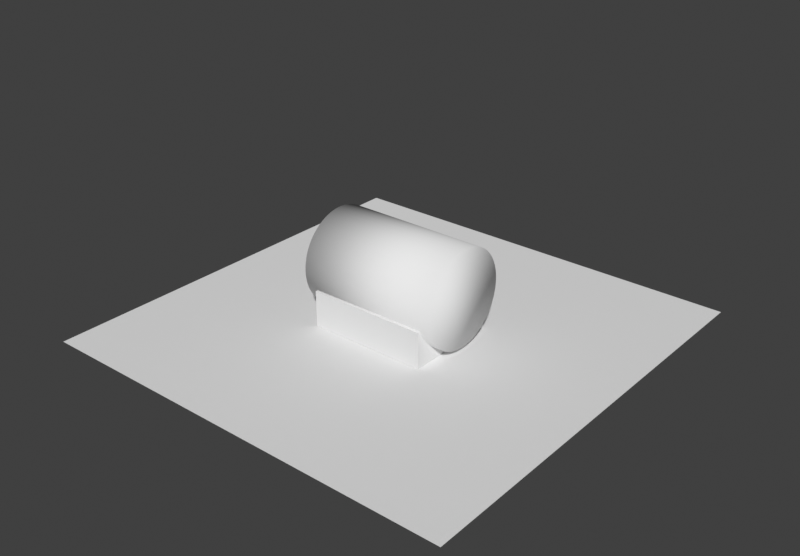 # Source: openhi_4f_40mm_tube_cradle_50mm.blend  (saved by Blender 4.0.36; exported with 4.5.12 LTS)
import bpy
from mathutils import Matrix  # noqa: F401  (used for matrix-valued properties, if any)

bpy.ops.wm.read_factory_settings(use_empty=True)
scene = bpy.context.scene
scene.name = 'Scene'

# ---- collections
col_collection = bpy.data.collections.new('Collection'); scene.collection.children.link(col_collection)

# ---- world
world_world = bpy.data.worlds.new('World'); scene.world = world_world
world_world.use_nodes = True; world_world.node_tree.nodes.clear()
_N = world_world.node_tree.nodes; _L = world_world.node_tree.links
n0 = _N.new('ShaderNodeOutputWorld'); n0.name = 'World Output'; n0.location = (300, 300)
n1 = _N.new('ShaderNodeBackground'); n1.name = 'Background'; n1.location = (10, 300)
n1.inputs[0].default_value = (0.05088, 0.05088, 0.05088, 1.0)
_L.new(n1.outputs[0], n0.inputs[0])
n0.is_active_output = True
world_world.color = (0.95, 0.97, 0.98)
world_world.use_sun_shadow = False
world_world.sun_shadow_jitter_overblur = 0.0

# ---- meshes
me_openhi_4f_40mm_tube_cradle_50mm_holder_001 = bpy.data.meshes.new('openhi_4f_40mm_tube_cradle_50mm_holder.001')
me_openhi_4f_40mm_tube_cradle_50mm_holder_001.from_pydata([(-25.0, 14.6, 8.287), (-25.0, 20.0, 0.0), (-25.0, 14.04, 7.718), (-25.0, 13.46, 7.173), (-25.0, 15.14, 8.877), (-25.0, 12.86, 6.651), (-25.0, 15.65, 9.487), (-25.0, 12.24, 6.153), (-25.0, 16.14, 10.12), (-25.0, 11.59, 5.681), (-25.0, 16.6, 10.77), (-25.0, 10.93, 5.234), (-25.0, 17.04, 11.43), (-25.0, 10.26, 4.813), (-25.0, 17.45, 12.12), (-25.0, 9.562, 4.42), (-25.0, 20.0, 15.0), (-25.0, 17.83, 12.82), (-25.0, 8.854, 4.055), (-25.0, 18.18, 13.53), (-25.0, 8.131, 3.718), (-25.0, 18.51, 14.26), (-25.0, 7.396, 3.41), (-25.0, 18.8, 15.0), (-25.0, 6.649, 3.132), (-25.0, 5.892, 2.883), (-25.0, 5.125, 2.664), (-25.0, 4.35, 2.476), (-25.0, 3.569, 2.319), (-25.0, 2.781, 2.193), (-25.0, -20.0, 0.0), (-25.0, -2.781, 2.193), (-25.0, -1.99, 2.099), (-25.0, -3.569, 2.319), (-25.0, -4.35, 2.476), (-25.0, -5.125, 2.664), (-25.0, -5.892, 2.883), (-25.0, -6.649, 3.132), (-25.0, -7.396, 3.41), (-25.0, -8.131, 3.718), (-25.0, -8.854, 4.055), (-25.0, -9.562, 4.42), (-25.0, -10.26, 4.813), (-25.0, -10.93, 5.234), (-25.0, -11.59, 5.681), (-25.0, -12.24, 6.153), (-25.0, -12.86, 6.651), (-25.0, -13.46, 7.173), (-25.0, -14.04, 7.718), (-25.0, -14.6, 8.287), (-25.0, -15.14, 8.877), (-25.0, -15.65, 9.487), (-25.0, -16.14, 10.12), (-25.0, -16.6, 10.77), (-25.0, -17.04, 11.43), (-25.0, -17.45, 12.12), (-25.0, -20.0, 15.0), (-25.0, -17.83, 12.82), (-25.0, -18.18, 13.53), (-25.0, -18.51, 14.26), (-25.0, -18.8, 15.0), (-25.0, 0.3986, 2.004), (-25.0, 1.195, 2.036), (-25.0, 1.99, 2.099), (-25.0, -0.3986, 2.004), (-25.0, -1.195, 2.036), (25.0, -18.8, 15.0), (25.0, -20.0, 15.0), (25.0, -18.51, 14.26), (25.0, -18.18, 13.53), (25.0, -17.83, 12.82), (25.0, -17.45, 12.12), (25.0, -17.04, 11.43), (25.0, -16.6, 10.77), (25.0, -16.14, 10.12), (25.0, -15.65, 9.487), (25.0, -15.14, 8.877), (25.0, -14.6, 8.287), (25.0, -14.04, 7.718), (25.0, -13.46, 7.173), (25.0, -12.86, 6.651), (25.0, -12.24, 6.153), (25.0, -11.59, 5.681), (25.0, -10.93, 5.234), (25.0, -10.26, 4.813), (25.0, -9.562, 4.42), (25.0, -8.854, 4.055), (25.0, -8.131, 3.718), (25.0, -7.396, 3.41), (25.0, -6.649, 3.132), (25.0, -5.892, 2.883), (25.0, -5.125, 2.664), (25.0, -4.35, 2.476), (25.0, -3.569, 2.319), (25.0, -2.781, 2.193), (25.0, -1.99, 2.099), (25.0, -1.195, 2.036), (25.0, -0.3986, 2.004), (25.0, 0.3986, 2.004), (25.0, 1.195, 2.036), (25.0, 1.99, 2.099), (25.0, 2.781, 2.193), (25.0, 3.569, 2.319), (25.0, 4.35, 2.476), (25.0, 5.125, 2.664), (25.0, 5.892, 2.883), (25.0, 6.649, 3.132), (25.0, 7.396, 3.41), (25.0, 8.131, 3.718), (25.0, 8.854, 4.055), (25.0, 9.562, 4.42), (25.0, 10.26, 4.813), (25.0, 10.93, 5.234), (25.0, 11.59, 5.681), (25.0, 12.24, 6.153), (25.0, 12.86, 6.651), (25.0, 13.46, 7.173), (25.0, 14.04, 7.718), (25.0, 14.6, 8.287), (25.0, 15.14, 8.877), (25.0, 15.65, 9.487), (25.0, 16.14, 10.12), (25.0, 16.6, 10.77), (25.0, 17.04, 11.43), (25.0, 17.45, 12.12), (25.0, 17.83, 12.82), (25.0, 18.18, 13.53), (25.0, 18.51, 14.26), (25.0, 18.8, 15.0), (25.0, 20.0, 15.0), (25.0, 20.0, 0.0), (25.0, -20.0, 0.0)], [], [(0, 1, 2), (3, 2, 1), (4, 1, 0), (5, 3, 1), (6, 1, 4), (7, 5, 1), (8, 1, 6), (9, 7, 1), (10, 1, 8), (11, 9, 1), (12, 1, 10), (13, 11, 1), (14, 1, 12), (15, 13, 1), (16, 14, 17), (16, 1, 14), (18, 15, 1), (19, 16, 17), (20, 18, 1), (21, 16, 19), (22, 20, 1), (23, 16, 21), (24, 22, 1), (25, 24, 1), (26, 25, 1), (27, 26, 1), (28, 27, 1), (29, 28, 1), (30, 31, 32), (30, 33, 31), (30, 34, 33), (30, 35, 34), (30, 36, 35), (30, 37, 36), (30, 38, 37), (30, 39, 38), (30, 40, 39), (30, 41, 40), (30, 42, 41), (30, 43, 42), (30, 44, 43), (30, 45, 44), (30, 46, 45), (47, 46, 30), (48, 47, 30), (49, 48, 30), (50, 49, 30), (51, 50, 30), (52, 51, 30), (53, 52, 30), (54, 53, 30), (55, 54, 30), (56, 57, 55), (56, 58, 57), (56, 59, 58), (56, 60, 59), (56, 55, 30), (30, 61, 1), (61, 62, 1), (62, 63, 1), (63, 29, 1), (30, 64, 61), (30, 65, 64), (30, 32, 65), (66, 60, 56), (66, 56, 67), (60, 66, 68), (59, 68, 69), (59, 60, 68), (58, 59, 69), (57, 69, 70), (57, 58, 69), (55, 70, 71), (55, 57, 70), (54, 71, 72), (54, 55, 71), (53, 72, 73), (53, 54, 72), (52, 73, 74), (52, 53, 73), (51, 74, 75), (51, 52, 74), (50, 75, 76), (50, 51, 75), (49, 76, 77), (49, 50, 76), (48, 78, 79), (48, 77, 78), (48, 49, 77), (47, 79, 80), (47, 48, 79), (46, 47, 80), (45, 81, 82), (45, 80, 81), (45, 46, 80), (44, 45, 82), (43, 82, 83), (43, 44, 82), (42, 83, 84), (42, 43, 83), (41, 85, 86), (41, 84, 85), (41, 42, 84), (40, 41, 86), (39, 86, 87), (39, 40, 86), (38, 87, 88), (38, 39, 87), (37, 89, 90), (37, 88, 89), (37, 38, 88), (36, 37, 90), (35, 90, 91), (35, 36, 90), (34, 35, 91), (34, 91, 92), (33, 34, 92), (33, 92, 93), (31, 33, 93), (31, 93, 94), (32, 31, 94), (32, 94, 95), (65, 32, 95), (65, 96, 97), (65, 95, 96), (64, 65, 97), (64, 97, 98), (61, 64, 98), (62, 61, 98), (62, 98, 99), (63, 62, 99), (63, 99, 100), (29, 63, 100), (29, 100, 101), (28, 29, 101), (28, 101, 102), (27, 28, 102), (27, 103, 104), (27, 102, 103), (26, 27, 104), (25, 26, 104), (25, 104, 105), (24, 105, 106), (24, 25, 105), (22, 107, 108), (22, 106, 107), (22, 24, 106), (20, 22, 108), (18, 108, 109), (18, 20, 108), (15, 109, 110), (15, 18, 109), (13, 15, 110), (13, 111, 112), (13, 110, 111), (11, 13, 112), (9, 112, 113), (9, 11, 112), (7, 9, 113), (7, 113, 114), (5, 7, 114), (5, 115, 116), (5, 114, 115), (3, 5, 116), (2, 3, 116), (2, 116, 117), (0, 2, 117), (0, 118, 119), (0, 117, 118), (4, 0, 119), (6, 4, 119), (6, 120, 121), (6, 119, 120), (8, 6, 121), (10, 8, 121), (10, 122, 123), (10, 121, 122), (12, 10, 123), (14, 12, 123), (14, 123, 124), (17, 14, 124), (17, 125, 126), (17, 124, 125), (19, 17, 126), (19, 126, 127), (21, 19, 127), (23, 127, 128), (23, 21, 127), (129, 16, 23), (129, 23, 128), (130, 1, 16), (129, 130, 16), (130, 30, 1), (130, 131, 30), (131, 56, 30), (67, 56, 131), (118, 117, 130), (116, 130, 117), (119, 118, 130), (115, 130, 116), (120, 119, 130), (114, 130, 115), (121, 120, 130), (113, 130, 114), (122, 121, 130), (112, 130, 113), (123, 122, 130), (111, 130, 112), (124, 123, 130), (110, 130, 111), (129, 125, 124), (129, 124, 130), (109, 130, 110), (126, 125, 129), (108, 130, 109), (127, 126, 129), (107, 130, 108), (128, 127, 129), (106, 130, 107), (105, 130, 106), (104, 130, 105), (103, 130, 104), (102, 130, 103), (101, 130, 102), (131, 95, 94), (131, 94, 93), (131, 93, 92), (131, 92, 91), (131, 91, 90), (131, 90, 89), (131, 89, 88), (131, 88, 87), (131, 87, 86), (131, 86, 85), (131, 85, 84), (131, 84, 83), (131, 83, 82), (131, 82, 81), (131, 81, 80), (79, 131, 80), (78, 131, 79), (77, 131, 78), (76, 131, 77), (75, 131, 76), (74, 131, 75), (73, 131, 74), (72, 131, 73), (71, 131, 72), (67, 71, 70), (67, 70, 69), (67, 69, 68), (67, 68, 66), (67, 131, 71), (131, 130, 98), (98, 130, 99), (99, 130, 100), (100, 130, 101), (131, 98, 97), (131, 97, 96), (131, 96, 95)])
me_openhi_4f_40mm_tube_cradle_50mm_holder_001.update()
me_openhi_4f_40mm_tube_cradle_50mm_tube_proxy_od40 = bpy.data.meshes.new('openhi_4f_40mm_tube_cradle_50mm_tube_proxy_od40')
me_openhi_4f_40mm_tube_cradle_50mm_tube_proxy_od40.from_pydata([(-30.0, 19.98, 22.8), (30.0, 20.0, 22.0), (-30.0, 20.0, 22.0), (30.0, 19.98, 22.8), (-30.0, 19.94, 23.59), (30.0, 19.94, 23.59), (-30.0, 19.86, 24.38), (30.0, 19.86, 24.38), (-30.0, 19.75, 25.17), (30.0, 19.75, 25.17), (-30.0, 19.61, 25.95), (30.0, 19.61, 25.95), (-30.0, 19.43, 26.73), (30.0, 19.43, 26.73), (-30.0, 19.23, 27.5), (30.0, 19.23, 27.5), (-30.0, 19.0, 28.26), (30.0, 19.0, 28.26), (-30.0, 18.73, 29.01), (30.0, 18.73, 29.01), (-30.0, 18.44, 29.75), (30.0, 18.44, 29.75), (-30.0, 18.12, 30.47), (30.0, 18.12, 30.47), (-30.0, 17.77, 31.19), (30.0, 17.77, 31.19), (-30.0, 17.39, 31.88), (30.0, 17.39, 31.88), (-30.0, 16.98, 32.57), (30.0, 16.98, 32.57), (-30.0, 16.55, 33.24), (30.0, 16.55, 33.24), (30.0, 16.09, 33.88), (-30.0, 16.09, 33.88), (30.0, 15.6, 34.51), (-30.0, 15.6, 34.51), (-30.0, 15.09, 35.12), (30.0, 15.09, 35.12), (-30.0, 14.56, 35.71), (30.0, 14.56, 35.71), (-30.0, 14.0, 36.28), (30.0, 14.0, 36.28), (-30.0, 13.42, 36.83), (30.0, 13.42, 36.83), (-30.0, 12.82, 37.35), (30.0, 12.82, 37.35), (30.0, 12.2, 37.85), (-30.0, 12.2, 37.85), (-30.0, 11.56, 38.32), (30.0, 11.56, 38.32), (-30.0, 10.9, 38.77), (30.0, 10.9, 38.77), (-30.0, 10.23, 39.19), (30.0, 10.23, 39.19), (-30.0, 9.537, 39.58), (30.0, 9.537, 39.58), (-30.0, 8.831, 39.94), (30.0, 8.831, 39.94), (-30.0, 8.111, 40.28), (30.0, 8.111, 40.28), (-30.0, 7.377, 40.59), (30.0, 7.377, 40.59), (-30.0, 6.632, 40.87), (30.0, 6.632, 40.87), (-30.0, 5.877, 41.12), (30.0, 5.877, 41.12), (-30.0, 5.112, 41.34), (30.0, 5.112, 41.34), (30.0, 4.34, 41.52), (-30.0, 4.34, 41.52), (-30.0, 3.56, 41.68), (30.0, 3.56, 41.68), (30.0, 2.775, 41.81), (-30.0, 2.775, 41.81), (30.0, 1.985, 41.9), (-30.0, 1.985, 41.9), (-30.0, 1.192, 41.96), (30.0, 1.192, 41.96), (-30.0, 0.3976, 42.0), (30.0, 0.3976, 42.0), (-30.0, -0.3976, 42.0), (30.0, -0.3976, 42.0), (-30.0, -1.192, 41.96), (30.0, -1.192, 41.96), (-30.0, -1.985, 41.9), (30.0, -1.985, 41.9), (30.0, -2.775, 41.81), (-30.0, -2.775, 41.81), (-30.0, -3.56, 41.68), (30.0, -3.56, 41.68), (-30.0, -4.34, 41.52), (30.0, -4.34, 41.52), (30.0, -5.112, 41.34), (-30.0, -5.112, 41.34), (-30.0, -5.877, 41.12), (30.0, -5.877, 41.12), (30.0, -6.632, 40.87), (-30.0, -6.632, 40.87), (-30.0, -7.377, 40.59), (30.0, -7.377, 40.59), (30.0, -8.111, 40.28), (-30.0, -8.111, 40.28), (30.0, -8.831, 39.94), (-30.0, -8.831, 39.94), (-30.0, -9.537, 39.58), (30.0, -9.537, 39.58), (30.0, -10.23, 39.19), (-30.0, -10.23, 39.19), (-30.0, -10.9, 38.77), (30.0, -10.9, 38.77), (30.0, -11.56, 38.32), (-30.0, -11.56, 38.32), (30.0, -12.2, 37.85), (-30.0, -12.2, 37.85), (-30.0, -12.82, 37.35), (30.0, -12.82, 37.35), (30.0, -13.42, 36.83), (-30.0, -13.42, 36.83), (30.0, -14.0, 36.28), (-30.0, -14.0, 36.28), (-30.0, -14.56, 35.71), (30.0, -14.56, 35.71), (30.0, -15.09, 35.12), (-30.0, -15.09, 35.12), (-30.0, -15.6, 34.51), (30.0, -15.6, 34.51), (-30.0, -16.09, 33.88), (30.0, -16.09, 33.88), (30.0, -16.55, 33.24), (-30.0, -16.55, 33.24), (-30.0, -16.98, 32.57), (30.0, -16.98, 32.57), (-30.0, -17.39, 31.88), (30.0, -17.39, 31.88), (-30.0, -17.77, 31.19), (30.0, -17.77, 31.19), (30.0, -18.12, 30.47), (-30.0, -18.12, 30.47), (-30.0, -18.44, 29.75), (30.0, -18.44, 29.75), (-30.0, -18.73, 29.01), (30.0, -18.73, 29.01), (-30.0, -19.0, 28.26), (30.0, -19.0, 28.26), (-30.0, -19.23, 27.5), (30.0, -19.23, 27.5), (-30.0, -19.43, 26.73), (30.0, -19.43, 26.73), (-30.0, -19.61, 25.95), (30.0, -19.61, 25.95), (-30.0, -19.75, 25.17), (30.0, -19.75, 25.17), (-30.0, -19.86, 24.38), (30.0, -19.86, 24.38), (-30.0, -19.94, 23.59), (30.0, -19.94, 23.59), (-30.0, -19.98, 22.8), (30.0, -19.98, 22.8), (-30.0, -20.0, 22.0), (30.0, -20.0, 22.0), (-30.0, -19.98, 21.2), (30.0, -19.98, 21.2), (-30.0, -19.94, 20.41), (30.0, -19.94, 20.41), (-30.0, -19.86, 19.62), (30.0, -19.86, 19.62), (30.0, -19.75, 18.83), (-30.0, -19.75, 18.83), (-30.0, -19.61, 18.05), (30.0, -19.61, 18.05), (-30.0, -19.43, 17.27), (30.0, -19.43, 17.27), (30.0, -19.23, 16.5), (-30.0, -19.23, 16.5), (-30.0, -19.0, 15.74), (30.0, -19.0, 15.74), (-30.0, -18.73, 14.99), (30.0, -18.73, 14.99), (-30.0, -18.44, 14.25), (30.0, -18.44, 14.25), (-30.0, -18.12, 13.53), (30.0, -18.12, 13.53), (-30.0, -17.77, 12.81), (30.0, -17.77, 12.81), (-30.0, -17.39, 12.12), (30.0, -17.39, 12.12), (30.0, -16.98, 11.43), (-30.0, -16.98, 11.43), (-30.0, -16.55, 10.76), (30.0, -16.55, 10.76), (-30.0, -16.09, 10.12), (30.0, -16.09, 10.12), (30.0, -15.6, 9.486), (-30.0, -15.6, 9.486), (-30.0, -15.09, 8.875), (30.0, -15.09, 8.875), (-30.0, -14.56, 8.286), (30.0, -14.56, 8.286), (-30.0, -14.0, 7.718), (30.0, -14.0, 7.718), (-30.0, -13.42, 7.173), (30.0, -13.42, 7.173), (-30.0, -12.82, 6.651), (30.0, -12.82, 6.651), (-30.0, -12.2, 6.153), (30.0, -12.2, 6.153), (-30.0, -11.56, 5.681), (30.0, -11.56, 5.681), (-30.0, -10.9, 5.234), (30.0, -10.9, 5.234), (-30.0, -10.23, 4.814), (30.0, -10.23, 4.814), (-30.0, -9.537, 4.42), (30.0, -9.537, 4.42), (-30.0, -8.831, 4.055), (30.0, -8.831, 4.055), (-30.0, -8.111, 3.718), (30.0, -8.111, 3.718), (-30.0, -7.377, 3.41), (30.0, -7.377, 3.41), (-30.0, -6.632, 3.132), (30.0, -6.632, 3.132), (-30.0, -5.877, 2.883), (30.0, -5.877, 2.883), (-30.0, -5.112, 2.664), (30.0, -5.112, 2.664), (-30.0, -4.34, 2.476), (30.0, -4.34, 2.476), (-30.0, -3.56, 2.319), (30.0, -3.56, 2.319), (-30.0, -2.775, 2.193), (30.0, -2.775, 2.193), (-30.0, -1.985, 2.099), (30.0, -1.985, 2.099), (-30.0, -1.192, 2.036), (30.0, -1.192, 2.036), (-30.0, -0.3976, 2.004), (30.0, -0.3976, 2.004), (-30.0, 0.3976, 2.004), (30.0, 0.3976, 2.004), (30.0, 1.192, 2.036), (-30.0, 1.192, 2.036), (-30.0, 1.985, 2.099), (30.0, 1.985, 2.099), (-30.0, 2.775, 2.193), (30.0, 2.775, 2.193), (30.0, 3.56, 2.319), (-30.0, 3.56, 2.319), (-30.0, 4.34, 2.476), (30.0, 4.34, 2.476), (-30.0, 5.112, 2.664), (30.0, 5.112, 2.664), (-30.0, 5.877, 2.883), (30.0, 5.877, 2.883), (-30.0, 6.632, 3.132), (30.0, 6.632, 3.132), (-30.0, 7.377, 3.41), (30.0, 7.377, 3.41), (30.0, 8.111, 3.718), (-30.0, 8.111, 3.718), (-30.0, 8.831, 4.055), (30.0, 8.831, 4.055), (-30.0, 9.537, 4.42), (30.0, 9.537, 4.42), (-30.0, 10.23, 4.814), (30.0, 10.23, 4.814), (30.0, 10.9, 5.234), (-30.0, 10.9, 5.234), (-30.0, 11.56, 5.681), (30.0, 11.56, 5.681), (-30.0, 12.2, 6.153), (30.0, 12.2, 6.153), (30.0, 12.82, 6.651), (-30.0, 12.82, 6.651), (-30.0, 13.42, 7.173), (30.0, 13.42, 7.173), (-30.0, 14.0, 7.718), (30.0, 14.0, 7.718), (-30.0, 14.56, 8.286), (30.0, 14.56, 8.286), (-30.0, 15.09, 8.875), (30.0, 15.09, 8.875), (30.0, 15.6, 9.486), (-30.0, 15.6, 9.486), (30.0, 16.09, 10.12), (-30.0, 16.09, 10.12), (-30.0, 16.55, 10.76), (30.0, 16.55, 10.76), (-30.0, 16.98, 11.43), (30.0, 16.98, 11.43), (-30.0, 17.39, 12.12), (30.0, 17.39, 12.12), (30.0, 17.77, 12.81), (-30.0, 17.77, 12.81), (30.0, 18.12, 13.53), (-30.0, 18.12, 13.53), (-30.0, 18.44, 14.25), (30.0, 18.44, 14.25), (-30.0, 18.73, 14.99), (30.0, 18.73, 14.99), (-30.0, 19.0, 15.74), (30.0, 19.0, 15.74), (-30.0, 19.23, 16.5), (30.0, 19.23, 16.5), (-30.0, 19.43, 17.27), (30.0, 19.43, 17.27), (30.0, 19.61, 18.05), (-30.0, 19.61, 18.05), (-30.0, 19.75, 18.83), (30.0, 19.75, 18.83), (-30.0, 19.86, 19.62), (30.0, 19.86, 19.62), (30.0, 19.94, 20.41), (-30.0, 19.94, 20.41), (-30.0, 19.98, 21.2), (30.0, 19.98, 21.2)], [], [(0, 1, 2), (0, 3, 1), (4, 5, 3), (4, 3, 0), (6, 7, 5), (6, 5, 4), (8, 9, 7), (8, 7, 6), (10, 11, 9), (10, 9, 8), (12, 13, 11), (12, 11, 10), (14, 15, 13), (14, 13, 12), (16, 17, 15), (16, 15, 14), (18, 19, 17), (18, 17, 16), (20, 21, 19), (20, 19, 18), (22, 23, 21), (22, 21, 20), (24, 25, 23), (24, 23, 22), (26, 27, 25), (26, 25, 24), (28, 29, 27), (28, 27, 26), (30, 31, 29), (30, 32, 31), (30, 29, 28), (33, 34, 32), (33, 32, 30), (35, 34, 33), (36, 37, 34), (36, 34, 35), (38, 39, 37), (38, 37, 36), (40, 41, 39), (40, 39, 38), (42, 43, 41), (42, 41, 40), (44, 43, 42), (44, 45, 43), (44, 46, 45), (47, 46, 44), (48, 46, 47), (48, 49, 46), (50, 49, 48), (50, 51, 49), (52, 51, 50), (52, 53, 51), (54, 55, 53), (54, 53, 52), (56, 57, 55), (56, 55, 54), (58, 59, 57), (58, 57, 56), (60, 61, 59), (60, 59, 58), (62, 63, 61), (62, 61, 60), (64, 65, 63), (64, 63, 62), (66, 67, 65), (66, 68, 67), (66, 65, 64), (69, 68, 66), (70, 71, 68), (70, 72, 71), (70, 68, 69), (73, 74, 72), (73, 72, 70), (75, 74, 73), (76, 77, 74), (76, 74, 75), (78, 79, 77), (78, 77, 76), (80, 81, 79), (80, 79, 78), (82, 83, 81), (82, 81, 80), (84, 85, 83), (84, 86, 85), (84, 83, 82), (87, 86, 84), (88, 89, 86), (88, 86, 87), (90, 91, 89), (90, 92, 91), (90, 89, 88), (93, 92, 90), (94, 92, 93), (94, 95, 92), (94, 96, 95), (97, 96, 94), (98, 96, 97), (98, 99, 96), (98, 100, 99), (101, 100, 98), (101, 102, 100), (103, 102, 101), (104, 102, 103), (104, 105, 102), (104, 106, 105), (107, 106, 104), (108, 106, 107), (108, 109, 106), (108, 110, 109), (111, 110, 108), (111, 112, 110), (113, 112, 111), (114, 112, 113), (114, 115, 112), (114, 116, 115), (117, 116, 114), (117, 118, 116), (119, 118, 117), (120, 118, 119), (120, 121, 118), (120, 122, 121), (123, 122, 120), (124, 125, 122), (124, 122, 123), (126, 127, 125), (126, 128, 127), (126, 125, 124), (129, 128, 126), (130, 131, 128), (130, 128, 129), (132, 133, 131), (132, 131, 130), (134, 135, 133), (134, 136, 135), (134, 133, 132), (137, 136, 134), (138, 139, 136), (138, 136, 137), (140, 141, 139), (140, 139, 138), (142, 143, 141), (142, 141, 140), (144, 143, 142), (144, 145, 143), (146, 145, 144), (146, 147, 145), (148, 147, 146), (148, 149, 147), (150, 149, 148), (150, 151, 149), (152, 151, 150), (152, 153, 151), (154, 153, 152), (154, 155, 153), (156, 155, 154), (156, 157, 155), (158, 157, 156), (158, 159, 157), (160, 159, 158), (160, 161, 159), (162, 161, 160), (162, 163, 161), (164, 163, 162), (164, 165, 163), (164, 166, 165), (167, 166, 164), (168, 166, 167), (168, 169, 166), (170, 169, 168), (170, 171, 169), (170, 172, 171), (173, 172, 170), (174, 172, 173), (174, 175, 172), (176, 175, 174), (176, 177, 175), (178, 177, 176), (178, 179, 177), (180, 179, 178), (180, 181, 179), (182, 181, 180), (182, 183, 181), (184, 183, 182), (184, 185, 183), (184, 186, 185), (187, 186, 184), (188, 186, 187), (188, 189, 186), (190, 191, 189), (190, 189, 188), (190, 192, 191), (193, 192, 190), (194, 192, 193), (194, 195, 192), (196, 195, 194), (196, 197, 195), (198, 197, 196), (198, 199, 197), (200, 201, 199), (200, 199, 198), (202, 203, 201), (202, 201, 200), (204, 205, 203), (204, 203, 202), (206, 207, 205), (206, 205, 204), (208, 209, 207), (208, 207, 206), (210, 211, 209), (210, 209, 208), (212, 213, 211), (212, 211, 210), (214, 215, 213), (214, 213, 212), (216, 217, 215), (216, 215, 214), (218, 219, 217), (218, 217, 216), (220, 221, 219), (220, 219, 218), (222, 223, 221), (222, 221, 220), (224, 225, 223), (224, 223, 222), (226, 227, 225), (226, 225, 224), (228, 229, 227), (228, 227, 226), (230, 231, 229), (230, 229, 228), (232, 233, 231), (232, 231, 230), (234, 235, 233), (234, 233, 232), (236, 237, 235), (236, 235, 234), (238, 239, 237), (238, 240, 239), (238, 237, 236), (241, 240, 238), (242, 243, 240), (242, 240, 241), (244, 243, 242), (244, 245, 243), (244, 246, 245), (247, 246, 244), (248, 246, 247), (248, 249, 246), (250, 249, 248), (250, 251, 249), (252, 251, 250), (252, 253, 251), (254, 253, 252), (254, 255, 253), (256, 257, 255), (256, 255, 254), (256, 258, 257), (259, 258, 256), (260, 261, 258), (260, 258, 259), (262, 263, 261), (262, 261, 260), (264, 265, 263), (264, 266, 265), (264, 263, 262), (267, 266, 264), (268, 269, 266), (268, 266, 267), (270, 271, 269), (270, 272, 271), (270, 269, 268), (273, 272, 270), (274, 275, 272), (274, 272, 273), (276, 277, 275), (276, 275, 274), (278, 279, 277), (278, 277, 276), (280, 281, 279), (280, 282, 281), (280, 279, 278), (283, 284, 282), (283, 282, 280), (285, 284, 283), (286, 287, 284), (286, 284, 285), (288, 289, 287), (288, 287, 286), (290, 291, 289), (290, 292, 291), (290, 289, 288), (293, 292, 290), (293, 294, 292), (295, 294, 293), (296, 294, 295), (296, 297, 294), (298, 297, 296), (298, 299, 297), (300, 299, 298), (300, 301, 299), (302, 301, 300), (302, 303, 301), (304, 303, 302), (304, 305, 303), (304, 306, 305), (307, 306, 304), (308, 306, 307), (308, 309, 306), (310, 309, 308), (310, 311, 309), (310, 312, 311), (313, 312, 310), (314, 312, 313), (314, 315, 312), (314, 1, 315), (2, 1, 314), (286, 278, 276), (286, 280, 278), (286, 283, 280), (286, 285, 283), (267, 270, 268), (288, 273, 270), (288, 274, 273), (288, 276, 274), (288, 286, 276), (264, 270, 267), (264, 288, 270), (293, 290, 288), (259, 262, 260), (259, 264, 262), (296, 295, 293), (296, 293, 288), (300, 298, 296), (252, 256, 254), (252, 259, 256), (302, 300, 296), (307, 302, 296), (307, 304, 302), (247, 250, 248), (247, 252, 250), (244, 259, 252), (244, 252, 247), (313, 310, 308), (241, 244, 242), (314, 313, 308), (236, 241, 238), (0, 307, 296), (0, 314, 308), (0, 308, 307), (0, 2, 314), (0, 296, 288), (232, 241, 236), (232, 259, 244), (232, 236, 234), (232, 244, 241), (232, 288, 264), (232, 264, 259), (6, 4, 0), (226, 230, 228), (226, 232, 230), (12, 8, 6), (12, 10, 8), (14, 6, 0), (14, 12, 6), (16, 14, 0), (220, 224, 222), (218, 226, 224), (218, 224, 220), (20, 18, 16), (20, 16, 0), (214, 218, 216), (214, 226, 218), (214, 232, 226), (24, 22, 20), (26, 24, 20), (210, 214, 212), (208, 214, 210), (30, 28, 26), (30, 26, 20), (33, 30, 20), (202, 206, 204), (202, 208, 206), (196, 202, 200), (196, 208, 202), (196, 288, 232), (196, 214, 208), (196, 232, 214), (196, 200, 198), (47, 36, 35), (47, 38, 36), (47, 40, 38), (47, 42, 40), (47, 44, 42), (190, 194, 193), (48, 47, 35), (48, 35, 33), (52, 50, 48), (184, 188, 187), (184, 190, 188), (180, 190, 184), (180, 184, 182), (58, 56, 54), (178, 190, 180), (60, 33, 20), (60, 58, 54), (60, 48, 33), (60, 54, 52), (60, 52, 48), (60, 20, 0), (64, 62, 60), (64, 60, 0), (173, 176, 174), (173, 178, 176), (168, 178, 173), (168, 173, 170), (70, 66, 64), (70, 69, 66), (73, 70, 64), (164, 194, 190), (164, 0, 288), (164, 190, 178), (164, 178, 168), (164, 168, 167), (164, 288, 196), (164, 196, 194), (76, 75, 73), (78, 76, 73), (158, 162, 160), (80, 78, 73), (156, 0, 164), (156, 164, 162), (156, 162, 158), (84, 82, 80), (88, 84, 80), (88, 87, 84), (88, 80, 73), (148, 152, 150), (146, 152, 148), (144, 152, 146), (97, 90, 88), (97, 93, 90), (97, 94, 93), (140, 152, 144), (140, 144, 142), (140, 154, 152), (138, 154, 140), (138, 156, 154), (104, 97, 88), (104, 98, 97), (104, 101, 98), (104, 103, 101), (132, 137, 134), (129, 156, 138), (129, 137, 132), (129, 132, 130), (129, 138, 137), (111, 107, 104), (111, 108, 107), (113, 104, 88), (113, 111, 104), (124, 156, 129), (124, 129, 126), (114, 88, 73), (114, 113, 88), (114, 64, 0), (114, 73, 64), (120, 124, 123), (119, 117, 114), (119, 114, 0), (119, 156, 124), (119, 124, 120), (119, 0, 156), (287, 277, 279), (287, 279, 281), (287, 281, 282), (287, 282, 284), (266, 269, 271), (289, 271, 272), (289, 272, 275), (289, 275, 277), (289, 277, 287), (265, 266, 271), (265, 271, 289), (292, 289, 291), (258, 261, 263), (258, 263, 265), (297, 292, 294), (297, 289, 292), (301, 297, 299), (253, 255, 257), (253, 257, 258), (303, 297, 301), (306, 297, 303), (306, 303, 305), (246, 249, 251), (246, 251, 253), (245, 253, 258), (245, 246, 253), (312, 309, 311), (240, 243, 245), (315, 309, 312), (237, 239, 240), (3, 297, 306), (3, 309, 315), (3, 306, 309), (3, 315, 1), (3, 289, 297), (233, 237, 240), (233, 245, 258), (233, 235, 237), (233, 240, 245), (233, 265, 289), (233, 258, 265), (7, 3, 5), (227, 229, 231), (227, 231, 233), (13, 7, 9), (13, 9, 11), (15, 3, 7), (15, 7, 13), (17, 3, 15), (221, 223, 225), (219, 225, 227), (219, 221, 225), (21, 17, 19), (21, 3, 17), (215, 217, 219), (215, 219, 227), (215, 227, 233), (25, 21, 23), (27, 21, 25), (211, 213, 215), (209, 211, 215), (31, 27, 29), (31, 21, 27), (32, 21, 31), (203, 205, 207), (203, 207, 209), (197, 201, 203), (197, 203, 209), (197, 233, 289), (197, 209, 215), (197, 215, 233), (197, 199, 201), (46, 34, 37), (46, 37, 39), (46, 39, 41), (46, 41, 43), (46, 43, 45), (191, 192, 195), (49, 34, 46), (49, 32, 34), (53, 49, 51), (185, 186, 189), (185, 189, 191), (181, 185, 191), (181, 183, 185), (59, 55, 57), (179, 181, 191), (61, 21, 32), (61, 55, 59), (61, 32, 49), (61, 53, 55), (61, 49, 53), (61, 3, 21), (65, 61, 63), (65, 3, 61), (172, 175, 177), (172, 177, 179), (169, 172, 179), (169, 171, 172), (71, 65, 67), (71, 67, 68), (72, 65, 71), (165, 191, 195), (165, 289, 3), (165, 179, 191), (165, 169, 179), (165, 166, 169), (165, 197, 289), (165, 195, 197), (77, 72, 74), (79, 72, 77), (159, 161, 163), (81, 72, 79), (157, 165, 3), (157, 163, 165), (157, 159, 163), (85, 81, 83), (89, 81, 85), (89, 85, 86), (89, 72, 81), (149, 151, 153), (147, 149, 153), (145, 147, 153), (96, 89, 91), (96, 91, 92), (96, 92, 95), (141, 145, 153), (141, 143, 145), (141, 153, 155), (139, 141, 155), (139, 155, 157), (105, 89, 96), (105, 96, 99), (105, 99, 100), (105, 100, 102), (133, 135, 136), (128, 139, 157), (128, 133, 136), (128, 131, 133), (128, 136, 139), (110, 105, 106), (110, 106, 109), (112, 89, 105), (112, 105, 110), (125, 128, 157), (125, 127, 128), (115, 72, 89), (115, 89, 112), (115, 3, 65), (115, 65, 72), (121, 122, 125), (118, 115, 116), (118, 3, 115), (118, 125, 157), (118, 121, 125), (118, 157, 3)])
me_openhi_4f_40mm_tube_cradle_50mm_tube_proxy_od40.polygons.foreach_set('use_smooth', [True] * 628)
me_openhi_4f_40mm_tube_cradle_50mm_tube_proxy_od40.update()
me_plane_002 = bpy.data.meshes.new('Plane.002')
me_plane_002.from_pydata([(-90.0, -90.0, 0.0), (90.0, -90.0, 0.0), (-90.0, 90.0, 0.0), (90.0, 90.0, 0.0)], [], [(0, 1, 3, 2)])
_uv = me_plane_002.uv_layers.new(name='UVMap')
_uv.uv.foreach_set('vector', [0.0, 0.0, 1.0, 0.0, 1.0, 1.0, 0.0, 1.0])
me_plane_002.update()

# ---- objects
ob_printed_cradle = bpy.data.objects.new('printed cradle', me_openhi_4f_40mm_tube_cradle_50mm_holder_001)
ob_40_mm_openhi_tube_proxy = bpy.data.objects.new('40 mm OpenHI tube proxy', me_openhi_4f_40mm_tube_cradle_50mm_tube_proxy_od40)
ob_print_bed = bpy.data.objects.new('print bed', me_plane_002)

# ---- transforms, parenting, visibility, modifiers, constraints
ob_printed_cradle.location = (0.0, 0.0, 0.0)
ob_printed_cradle.color = (0.08, 0.5, 0.76, 1.0)
ob_40_mm_openhi_tube_proxy.location = (0.0, 0.0, 0.0)
ob_40_mm_openhi_tube_proxy.color = (0.94, 0.4, 0.07, 1.0)
ob_print_bed.location = (0.0, 0.0, -0.08)
ob_print_bed.color = (0.8, 0.83, 0.86, 1.0)

# ---- collection membership
col_collection.objects.link(ob_printed_cradle)
col_collection.objects.link(ob_40_mm_openhi_tube_proxy)
col_collection.objects.link(ob_print_bed)

# ---- scene / render settings (as saved in the file)
scene.frame_start = 1; scene.frame_end = 250; scene.frame_set(1)
scene.render.engine = 'BLENDER_WORKBENCH'
scene.render.image_settings.color_mode = 'RGB'
scene.render.image_settings.compression = 100
scene.render.resolution_x = 1800
scene.render.resolution_y = 1250
scene.cycles.sampling_pattern = 'TABULATED_SOBOL'
scene.view_settings.look = 'Medium High Contrast'
scene.view_settings.view_transform = 'Standard'
bpy.context.view_layer.update()

# ---- added for rendering (the .blend has no active camera and no usable light): camera, sun
cam_auto = bpy.data.cameras.new('AutoCamera')
cam_auto.lens = 50.0
cam_auto.sensor_width = 36.0
cam_auto.clip_end = 4189.51
ob_auto_camera = bpy.data.objects.new('AutoCamera', cam_auto)
scene.collection.objects.link(ob_auto_camera)
ob_auto_camera.location = (238.719, -286.463, 211.934)
ob_auto_camera.rotation_euler = (1.09748, -7.21219e-08, 0.694738)
scene.camera = ob_auto_camera
light_auto_sun = bpy.data.lights.new('AutoSun', 'SUN')
light_auto_sun.energy = 3.0
light_auto_sun.angle = 0.0523599
ob_auto_sun = bpy.data.objects.new('AutoSun', light_auto_sun)
scene.collection.objects.link(ob_auto_sun)
ob_auto_sun.rotation_euler = (0.872665, 0.174533, 0.523599)
bpy.context.view_layer.update()
